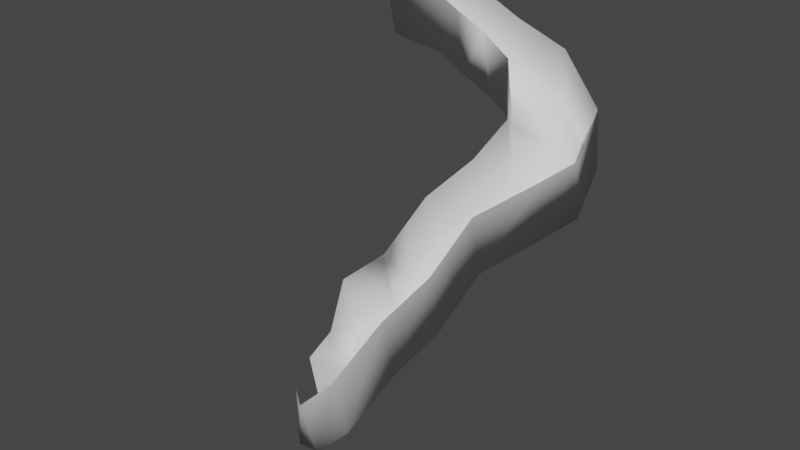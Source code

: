 # Source: parkur.blend  (saved by Blender 3.1.7; exported with 4.5.12 LTS)
import bpy
from mathutils import Matrix  # noqa: F401  (used for matrix-valued properties, if any)

bpy.ops.wm.read_factory_settings(use_empty=True)
scene = bpy.context.scene
scene.name = 'Scene'

# ---- collections
col_collection = bpy.data.collections.new('Collection'); scene.collection.children.link(col_collection)

# ---- world
world_world = bpy.data.worlds.new('World'); scene.world = world_world
world_world.use_nodes = True; world_world.node_tree.nodes.clear()
_N = world_world.node_tree.nodes; _L = world_world.node_tree.links
n0 = _N.new('ShaderNodeOutputWorld'); n0.name = 'World Output'; n0.location = (300, 300)
n1 = _N.new('ShaderNodeBackground'); n1.name = 'Background'; n1.location = (10, 300)
n1.inputs[0].default_value = (0.05088, 0.05088, 0.05088, 1.0)
_L.new(n1.outputs[0], n0.inputs[0])
n0.is_active_output = True
world_world.color = (0.05088, 0.05088, 0.05088)
world_world.use_sun_shadow = False
world_world.sun_shadow_jitter_overblur = 0.0

# ---- meshes
me_plane = bpy.data.meshes.new('Plane')
me_plane.from_pydata([(-1.0, -1.0, 0.0), (1.0, -1.0, 0.0), (-1.0, 1.0, 0.0), (1.0, 1.0, 0.0), (2.104, -0.8984, -0.4964), (2.104, 1.102, -0.4964), (3.194, -0.7732, -0.9379), (3.194, 1.227, -0.9379), (3.194, -0.7732, -0.9379), (5.206, 1.227, -1.388), (4.554, -1.186, -1.303), (7.04, 0.8136, -2.779), (5.105, -1.508, -3.154), (7.376, -0.5036, -4.108), (4.799, -2.689, -4.346), (4.516, -4.671, -5.136), (6.943, -1.992, -4.544), (6.487, -4.896, -4.881), (4.583, -5.707, -5.767), (6.553, -5.932, -5.512), (4.666, -6.738, -6.338), (6.637, -6.963, -6.083), (4.666, -6.738, -6.338), (6.511, -8.889, -6.811), (4.182, -7.986, -6.942), (6.128, -10.47, -8.488), (4.076, -8.257, -8.878), (4.986, -10.49, -10.01), (3.475, -8.506, -10.77), (3.376, -9.526, -11.36), (-0.9009, -2.086, 2.674), (1.099, -2.086, 2.674), (-0.9009, -0.08648, 2.674), (1.099, -0.08648, 2.674), (2.204, -1.985, 2.178), (2.204, 0.01513, 2.178), (3.293, -1.86, 1.736), (3.293, 0.1404, 1.736), (3.293, -1.86, 1.736), (5.305, 0.1404, 1.286), (4.654, -2.273, 1.371), (7.139, -0.2729, -0.1046), (5.204, -2.594, -0.4801), (7.475, -1.59, -1.434), (4.898, -3.775, -1.672), (4.615, -5.757, -2.462), (7.042, -3.078, -1.87), (6.586, -5.982, -2.207), (4.682, -6.794, -3.093), (6.652, -7.019, -2.838), (4.765, -7.825, -3.664), (6.736, -8.05, -3.409), (4.765, -7.825, -3.664), (6.61, -9.976, -4.137), (4.281, -9.073, -4.268), (6.227, -11.56, -5.814), (4.175, -9.343, -6.204), (5.085, -11.57, -7.334), (3.07, -9.003, -8.093), (3.487, -10.02, -8.61)], [], [(0, 2, 3, 1), (3, 5, 4, 1), (5, 7, 6, 4), (7, 9, 8, 6), (9, 11, 10, 8), (11, 13, 12, 10), (13, 16, 14, 12), (14, 16, 17, 15), (17, 19, 18, 15), (19, 21, 20, 18), (21, 23, 22, 20), (23, 25, 24, 22), (25, 27, 26, 24), (27, 29, 28, 26), (17, 16, 46, 47), (4, 6, 36, 34), (24, 26, 56, 54), (27, 25, 55, 57), (19, 17, 47, 49), (6, 8, 38, 36), (15, 18, 48, 45), (9, 7, 37, 39), (26, 28, 58, 56), (29, 27, 57, 59), (2, 0, 30, 32), (21, 19, 49, 51), (8, 10, 40, 38), (12, 14, 44, 42), (0, 1, 31, 30), (18, 20, 50, 48), (11, 9, 39, 41), (16, 13, 43, 46), (3, 2, 32, 33), (20, 22, 52, 50), (10, 12, 42, 40), (23, 21, 51, 53), (13, 11, 41, 43), (5, 3, 33, 35), (1, 4, 34, 31), (22, 24, 54, 52), (14, 15, 45, 44), (25, 23, 53, 55), (7, 5, 35, 37)])
me_plane.polygons.foreach_set('use_smooth', [True] * 43)
_uv = me_plane.uv_layers.new(name='UVMap')
_uv.uv.foreach_set('vector', [0.0, 0.0, 0.0, 1.0, 1.0, 1.0, 1.0, 0.0, 1.0, 1.0, 1.0, 1.0, 1.0, 0.0, 1.0, 0.0, 1.0, 1.0, 1.0, 1.0, 1.0, 0.0, 1.0, 0.0, 1.0, 1.0, 1.0, 1.0, 1.0, 0.0, 1.0, 0.0, 1.0, 1.0, 1.0, 1.0, 1.0, 0.0, 1.0, 0.0, 1.0, 1.0, 1.0, 1.0, 1.0, 0.0, 1.0, 0.0, 1.0, 1.0, 1.0, 1.0, 1.0, 0.0, 1.0, 0.0, 0.0, 0.0, 0.0, 1.0, 1.0, 1.0, 1.0, 0.0, 1.0, 1.0, 1.0, 1.0, 1.0, 0.0, 1.0, 0.0, 1.0, 1.0, 1.0, 1.0, 1.0, 0.0, 1.0, 0.0, 1.0, 1.0, 1.0, 1.0, 1.0, 0.0, 1.0, 0.0, 1.0, 1.0, 1.0, 1.0, 1.0, 0.0, 1.0, 0.0, 1.0, 1.0, 1.0, 1.0, 1.0, 0.0, 1.0, 0.0, 1.0, 1.0, 1.0, 1.0, 1.0, 0.0, 1.0, 0.0, 1.0, 1.0, 0.0, 1.0, 0.0, 1.0, 1.0, 1.0, 1.0, 0.0, 1.0, 0.0, 1.0, 0.0, 1.0, 0.0, 1.0, 0.0, 1.0, 0.0, 1.0, 0.0, 1.0, 0.0, 1.0, 1.0, 1.0, 1.0, 1.0, 1.0, 1.0, 1.0, 1.0, 1.0, 1.0, 1.0, 1.0, 1.0, 1.0, 1.0, 1.0, 0.0, 1.0, 0.0, 1.0, 0.0, 1.0, 0.0, 1.0, 0.0, 1.0, 0.0, 1.0, 0.0, 1.0, 0.0, 1.0, 1.0, 1.0, 1.0, 1.0, 1.0, 1.0, 1.0, 1.0, 0.0, 1.0, 0.0, 1.0, 0.0, 1.0, 0.0, 1.0, 1.0, 1.0, 1.0, 1.0, 1.0, 1.0, 1.0, 0.0, 1.0, 0.0, 0.0, 0.0, 0.0, 0.0, 1.0, 1.0, 1.0, 1.0, 1.0, 1.0, 1.0, 1.0, 1.0, 1.0, 0.0, 1.0, 0.0, 1.0, 0.0, 1.0, 0.0, 1.0, 0.0, 1.0, 0.0, 1.0, 0.0, 1.0, 0.0, 0.0, 0.0, 1.0, 0.0, 1.0, 0.0, 0.0, 0.0, 1.0, 0.0, 1.0, 0.0, 1.0, 0.0, 1.0, 0.0, 1.0, 1.0, 1.0, 1.0, 1.0, 1.0, 1.0, 1.0, 1.0, 1.0, 1.0, 1.0, 1.0, 1.0, 1.0, 1.0, 1.0, 1.0, 0.0, 1.0, 0.0, 1.0, 1.0, 1.0, 1.0, 0.0, 1.0, 0.0, 1.0, 0.0, 1.0, 0.0, 1.0, 0.0, 1.0, 0.0, 1.0, 0.0, 1.0, 0.0, 1.0, 1.0, 1.0, 1.0, 1.0, 1.0, 1.0, 1.0, 1.0, 1.0, 1.0, 1.0, 1.0, 1.0, 1.0, 1.0, 1.0, 1.0, 1.0, 1.0, 1.0, 1.0, 1.0, 1.0, 1.0, 0.0, 1.0, 0.0, 1.0, 0.0, 1.0, 0.0, 1.0, 0.0, 1.0, 0.0, 1.0, 0.0, 1.0, 0.0, 0.0, 0.0, 1.0, 0.0, 1.0, 0.0, 0.0, 0.0, 1.0, 1.0, 1.0, 1.0, 1.0, 1.0, 1.0, 1.0, 1.0, 1.0, 1.0, 1.0, 1.0, 1.0, 1.0, 1.0])
me_plane.use_remesh_fix_poles = True
me_plane.use_remesh_preserve_attributes = False
me_plane.update()

# ---- objects
ob_plane = bpy.data.objects.new('Plane', me_plane)

# ---- transforms, parenting, visibility, modifiers, constraints
ob_plane.location = (0.0, 0.0, 3.82)
ob_plane.rotation_euler = (0.0, 0.1287, 0.0)
_m = ob_plane.modifiers.new('Solidify', 'SOLIDIFY')
_m.show_render = False
_m.thickness = -0.28
_m = ob_plane.modifiers.new('Subdivision', 'SUBSURF')
_m.show_render = False
_m.levels = 2

# ---- collection membership
col_collection.objects.link(ob_plane)

# ---- scene / render settings (as saved in the file)
scene.frame_start = 1; scene.frame_end = 250; scene.frame_set(1)
scene.render.engine = 'BLENDER_EEVEE_NEXT'
scene.cycles.sampling_pattern = 'TABULATED_SOBOL'
scene.cycles.use_light_tree = False
scene.view_settings.view_transform = 'Filmic'
bpy.context.view_layer.update()

# ---- added for rendering (the .blend has no active camera and no usable light): camera, sun
cam_auto = bpy.data.cameras.new('AutoCamera')
cam_auto.lens = 50.0
cam_auto.sensor_width = 36.0
cam_auto.clip_end = 1000.0
ob_auto_camera = bpy.data.objects.new('AutoCamera', cam_auto)
scene.collection.objects.link(ob_auto_camera)
ob_auto_camera.location = (23.9496, -30.6693, 16.0433)
ob_auto_camera.rotation_euler = (1.09748, -7.21219e-08, 0.694738)
scene.camera = ob_auto_camera
light_auto_sun = bpy.data.lights.new('AutoSun', 'SUN')
light_auto_sun.energy = 3.0
light_auto_sun.angle = 0.0523599
ob_auto_sun = bpy.data.objects.new('AutoSun', light_auto_sun)
scene.collection.objects.link(ob_auto_sun)
ob_auto_sun.rotation_euler = (0.872665, 0.174533, 0.523599)
bpy.context.view_layer.update()

